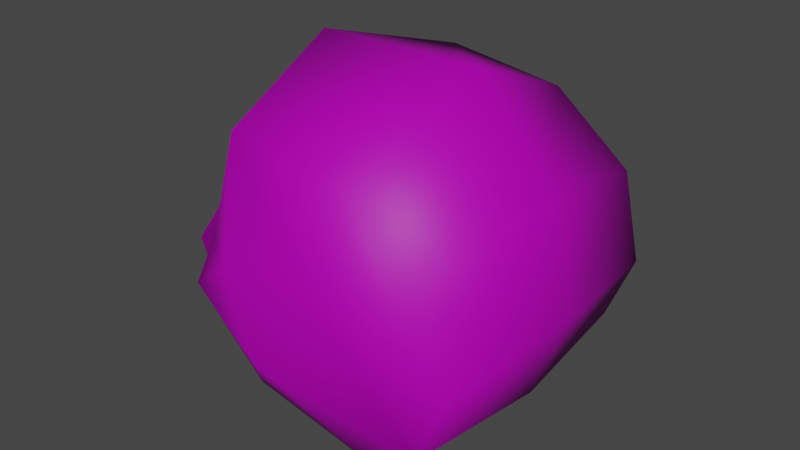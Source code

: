 # Source: skull.blend  (saved by Blender 3.0.42; exported with 4.5.12 LTS)
import bpy
from mathutils import Matrix  # noqa: F401  (used for matrix-valued properties, if any)

bpy.ops.wm.read_factory_settings(use_empty=True)
scene = bpy.context.scene
scene.name = 'Scene'

# ---- images (referenced by path relative to the original .blend; pixels are not part of the script)
import os
ASSET_DIR = os.environ.get("B2B_ASSET_DIR", "")  # directory of the original .blend (textures are referenced by path, not embedded)
HERE = os.path.dirname(os.path.abspath(__file__))  # packed textures are extracted next to this script under _unpacked/

def load_image(name, relpath, width, height, colorspace="sRGB"):
    """Load a texture the original file referenced (path relative to the .blend, or extracted next to this script)."""
    p = next((c for c in (os.path.join(HERE, relpath), os.path.join(ASSET_DIR, relpath)) if relpath and os.path.exists(c)), "")
    if p:
        img = bpy.data.images.load(p, check_existing=True)
        img.name = name
    else:  # same state as the original file: an image datablock whose file is absent (Cycles renders it pink)
        img = bpy.data.images.new(name, width, height)
        img.source = "FILE"
        img.filepath = "//" + (relpath or name)
    img.colorspace_settings.name = colorspace
    return img
img_items_grey_png = load_image('items_grey.png', 'items_grey.png', 1024, 1024, 'sRGB')

# ---- materials (node trees are filled in below, after node groups)
mat_items = bpy.data.materials.new('items')

# ---- material node trees
mat_items.use_nodes = True; mat_items.node_tree.nodes.clear()
_N = mat_items.node_tree.nodes; _L = mat_items.node_tree.links
n0 = _N.new('ShaderNodeOutputMaterial'); n0.name = 'Material Output'; n0.location = (300, 300)
n1 = _N.new('ShaderNodeBsdfPrincipled'); n1.name = 'Principled BSDF'; n1.location = (-278, 224)
n1.distribution = 'GGX'
n1.subsurface_method = 'RANDOM_WALK_SKIN'
n1.inputs[3].default_value = 1.45
n1.inputs[27].default_value = (0.0, 0.0, 0.0, 1.0)
n1.inputs[28].default_value = 1.0
n2 = _N.new('ShaderNodeMixShader'); n2.name = 'Mix Shader'; n2.location = (65, 279)
n3 = _N.new('ShaderNodeInvert'); n3.name = 'Invert'; n3.location = (-632, -110)
n4 = _N.new('ShaderNodeBsdfTransparent'); n4.name = 'Transparent BSDF'; n4.location = (-452, -185)
n5 = _N.new('ShaderNodeTexImage'); n5.name = 'Image Texture'; n5.location = (-990, 129)
n5.image = img_items_grey_png
n5.interpolation = 'Closest'
_L.new(n1.outputs[0], n2.inputs[1])
_L.new(n2.outputs[0], n0.inputs[0])
_L.new(n5.outputs[0], n1.inputs[0])
_L.new(n5.outputs[1], n3.inputs[1])
_L.new(n3.outputs[0], n4.inputs[0])
_L.new(n4.outputs[0], n2.inputs[2])
n0.is_active_output = True

# ---- world
world_world = bpy.data.worlds.new('World'); scene.world = world_world
world_world.use_nodes = True; world_world.node_tree.nodes.clear()
_N = world_world.node_tree.nodes; _L = world_world.node_tree.links
n0 = _N.new('ShaderNodeOutputWorld'); n0.name = 'World Output'; n0.location = (300, 300)
n1 = _N.new('ShaderNodeBackground'); n1.name = 'Background'; n1.location = (10, 300)
n1.inputs[0].default_value = (0.05088, 0.05088, 0.05088, 1.0)
_L.new(n1.outputs[0], n0.inputs[0])
n0.is_active_output = True
world_world.color = (0.05088, 0.05088, 0.05088)
world_world.use_sun_shadow = False
world_world.sun_shadow_jitter_overblur = 0.0

# ---- meshes
me_cube_005 = bpy.data.meshes.new('Cube.005')
me_cube_005.from_pydata([(-0.06268, -0.02627, 0.008441), (-0.01114, -0.0625, 0.1219), (0.03236, -0.04738, 2.448e-05), (0.07303, -0.0625, 0.08807), (-0.06268, 0.0, 0.008441), (-0.02612, 0.0, 0.1401), (0.03785, 0.0, -0.002904), (0.07889, 0.0, 0.1001), (-0.0003458, -0.04069, 0.01669), (0.03974, -0.0625, 0.1149), (0.0456, 0.0, 0.1402), (-0.0003458, 0.0, 0.01669), (-0.04535, -0.02001, 0.06882), (0.06935, -0.0625, 0.02207), (0.07484, 0.0, 0.01914), (-0.05584, 0.0, 0.09911), (0.01148, -0.07963, 0.04568), (-0.02419, -0.0625, 0.07833), (0.08116, -0.0625, 0.051), (0.08921, 0.0, 0.05723), (-0.03758, 0.0, 0.09101), (0.02329, -0.0672, 0.07462), (0.05635, 0.0, 0.008118), (-0.04106, 0.0, -0.0003786), (-0.04106, -0.03481, -0.0003786), (0.05086, -0.0625, 0.01105), (-0.02599, -0.07107, 0.06097), (-0.0115, -0.07107, 0.07149), (-0.06709, 0.0, 0.05111), (0.005569, -0.07107, 0.03119), (-0.06709, -0.03463, 0.05111), (-0.03353, -0.03891, 0.0303)], [], [(19, 7, 3, 18), (27, 1, 17), (11, 6, 2, 8), (8, 29, 31), (17, 1, 5, 20), (7, 10, 9, 3), (23, 11, 8, 24), (18, 3, 9, 21), (25, 13, 16, 29), (30, 12, 15, 28), (31, 26, 12), (22, 14, 13, 25), (13, 18, 21, 16), (12, 17, 20), (26, 27, 17), (14, 19, 18, 13), (16, 21, 27), (29, 16, 26), (4, 23, 24, 0), (10, 5, 1, 9), (21, 9, 1, 27), (6, 22, 25, 2), (24, 31, 30, 0), (0, 30, 28, 4), (2, 25, 29), (12, 26, 17), (30, 31, 12), (15, 12, 20), (26, 16, 27), (24, 8, 31), (8, 2, 29), (31, 29, 26)])
me_cube_005.polygons.foreach_set('use_smooth', [True] * 32)
_uv = me_cube_005.uv_layers.new(name='UVMap')
_uv.uv.foreach_set('vector', [0.473, 0.1983, 0.473, 0.2512, 0.4345, 0.2363, 0.4345, 0.1906, 0.464, 0.0987, 0.4642, 0.1609, 0.4562, 0.1071, 0.3342, 0.04615, 0.3577, 0.04615, 0.3543, 0.1046, 0.3342, 0.09633, 0.4709, 0.0311, 0.4745, 0.04898, 0.4504, 0.04789, 0.4727, 0.3207, 0.4727, 0.4533, 0.3777, 0.5083, 0.3777, 0.3593, 0.473, 0.2512, 0.473, 0.3006, 0.4345, 0.2695, 0.4345, 0.2363, 0.3091, 0.04615, 0.3342, 0.04615, 0.3342, 0.09633, 0.3091, 0.08908, 0.5212, 0.07342, 0.5161, 0.1191, 0.4956, 0.1523, 0.4855, 0.1026, 0.5025, 0.02414, 0.5139, 0.03774, 0.4782, 0.06686, 0.4745, 0.04898, 0.4303, 0.2132, 0.4081, 0.267, 0.3777, 0.3591, 0.3777, 0.2132, 0.4504, 0.04789, 0.4551, 0.08572, 0.4431, 0.09541, 0.473, 0.1377, 0.473, 0.1513, 0.4345, 0.1549, 0.4345, 0.1413, 0.5139, 0.03774, 0.5212, 0.07342, 0.4855, 0.1026, 0.4782, 0.06686, 0.4561, 0.2365, 0.5207, 0.2654, 0.4257, 0.3039, 0.4551, 0.08572, 0.464, 0.0987, 0.4562, 0.1071, 0.473, 0.1513, 0.473, 0.1983, 0.4345, 0.1906, 0.4345, 0.1549, 0.4782, 0.06686, 0.4855, 0.1026, 0.464, 0.0987, 0.4745, 0.04898, 0.4782, 0.06686, 0.4551, 0.08572, 0.125, 0.625, 0.1875, 0.625, 0.1875, 0.75, 0.125, 0.7193, 0.473, 0.3006, 0.473, 0.3005, 0.4345, 0.2781, 0.4345, 0.2695, 0.4855, 0.1026, 0.4956, 0.1523, 0.4642, 0.1609, 0.464, 0.0987, 0.473, 0.1241, 0.473, 0.1377, 0.4345, 0.1413, 0.4438, 0.1277, 0.436, 0.02177, 0.4407, 0.0596, 0.42, 0.08528, 0.4227, 0.03264, 0.4176, 0.0835, 0.4303, 0.2132, 0.3777, 0.2132, 0.3777, 0.0835, 0.4911, 0.01054, 0.5025, 0.02414, 0.4745, 0.04898, 0.4431, 0.09541, 0.4551, 0.08572, 0.4562, 0.1071, 0.4297, 0.07356, 0.4504, 0.04789, 0.4431, 0.09541, 0.4367, 0.1328, 0.4431, 0.09541, 0.4479, 0.1228, 0.4551, 0.08572, 0.4782, 0.06686, 0.464, 0.0987, 0.3091, 0.08908, 0.3342, 0.09633, 0.3137, 0.09414, 0.4709, 0.0311, 0.4911, 0.01054, 0.4745, 0.04898, 0.4504, 0.04789, 0.4745, 0.04898, 0.4551, 0.08572])
me_cube_005.materials.append(mat_items)
me_cube_005.use_remesh_fix_poles = True
me_cube_005.use_remesh_preserve_attributes = False
me_cube_005.update()

# ---- objects
ob_skull = bpy.data.objects.new('@skull', me_cube_005)

# ---- transforms, parenting, visibility, modifiers, constraints
ob_skull.location = (0.0, 0.0, 0.0)
_m = ob_skull.modifiers.new('Mirror', 'MIRROR')
_m.use_axis = (False, True, False)

# ---- collection membership
scene.collection.objects.link(ob_skull)

# ---- scene / render settings (as saved in the file)
scene.frame_start = 1; scene.frame_end = 70; scene.frame_set(1)
scene.render.engine = 'BLENDER_EEVEE_NEXT'
scene.render.film_transparent = True
scene.cycles.use_denoising = False
scene.cycles.samples = 128
scene.cycles.sampling_pattern = 'TABULATED_SOBOL'
scene.cycles.use_adaptive_sampling = False
scene.cycles.use_light_tree = False
scene.view_settings.view_transform = 'Filmic'
bpy.context.view_layer.update()

# ---- added for rendering (the .blend has no active camera and no usable light): camera, sun
cam_auto = bpy.data.cameras.new('AutoCamera')
cam_auto.lens = 50.0
cam_auto.sensor_width = 36.0
cam_auto.clip_end = 1000.0
ob_auto_camera = bpy.data.objects.new('AutoCamera', cam_auto)
scene.collection.objects.link(ob_auto_camera)
ob_auto_camera.location = (0.256333, -0.294326, 0.264867)
ob_auto_camera.rotation_euler = (1.09748, -7.21219e-08, 0.694738)
scene.camera = ob_auto_camera
light_auto_sun = bpy.data.lights.new('AutoSun', 'SUN')
light_auto_sun.energy = 3.0
light_auto_sun.angle = 0.0523599
ob_auto_sun = bpy.data.objects.new('AutoSun', light_auto_sun)
scene.collection.objects.link(ob_auto_sun)
ob_auto_sun.rotation_euler = (0.872665, 0.174533, 0.523599)
bpy.context.view_layer.update()
